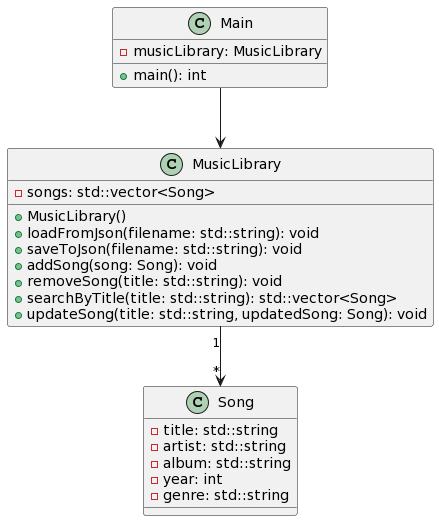

The diagram above was rendered by PlantUML. Its source (embedded in the PNG):
@startuml
class MusicLibrary {
  - songs: std::vector<Song>
  + MusicLibrary()
  + loadFromJson(filename: std::string): void
  + saveToJson(filename: std::string): void
  + addSong(song: Song): void
  + removeSong(title: std::string): void
  + searchByTitle(title: std::string): std::vector<Song>
  + updateSong(title: std::string, updatedSong: Song): void
}

class Song {
  - title: std::string
  - artist: std::string
  - album: std::string
  - year: int
  - genre: std::string
}
class Main {
  - musicLibrary: MusicLibrary
  + main(): int 
}

MusicLibrary "1" --> "*" Song
Main --> MusicLibrary
@enduml